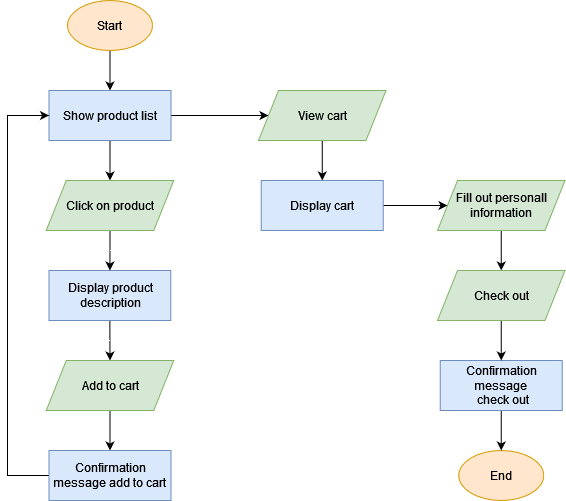

The diagram above was exported from draw.io. Its source (the exported page's mxGraphModel, read from the mxfile embedded in the PNG):
<mxGraphModel dx="1027" dy="559" grid="1" gridSize="10" guides="1" tooltips="1" connect="1" arrows="1" fold="1" page="1" pageScale="1" pageWidth="850" pageHeight="1100" math="0" shadow="0">
  <root>
    <mxCell id="0" />
    <mxCell id="1" parent="0" />
    <mxCell id="yT51zPOQ_sRe4uW143ZM-15" style="edgeStyle=orthogonalEdgeStyle;rounded=0;orthogonalLoop=1;jettySize=auto;html=1;exitX=0.5;exitY=1;exitDx=0;exitDy=0;entryX=0.5;entryY=0;entryDx=0;entryDy=0;" parent="1" source="yT51zPOQ_sRe4uW143ZM-1" target="yT51zPOQ_sRe4uW143ZM-3" edge="1">
      <mxGeometry relative="1" as="geometry" />
    </mxCell>
    <mxCell id="yT51zPOQ_sRe4uW143ZM-1" value="&lt;div&gt;Start&lt;/div&gt;" style="ellipse;whiteSpace=wrap;html=1;fillColor=#ffe6cc;strokeColor=#d79b00;" parent="1" vertex="1">
      <mxGeometry x="170" y="40" width="85" height="50" as="geometry" />
    </mxCell>
    <mxCell id="yT51zPOQ_sRe4uW143ZM-2" value="&lt;div&gt;End&lt;/div&gt;" style="ellipse;whiteSpace=wrap;html=1;fillColor=#ffe6cc;strokeColor=#d79b00;" parent="1" vertex="1">
      <mxGeometry x="561.25" y="490" width="85" height="50" as="geometry" />
    </mxCell>
    <mxCell id="yT51zPOQ_sRe4uW143ZM-18" style="edgeStyle=orthogonalEdgeStyle;rounded=0;orthogonalLoop=1;jettySize=auto;html=1;exitX=0.5;exitY=1;exitDx=0;exitDy=0;entryX=0.5;entryY=0;entryDx=0;entryDy=0;" parent="1" source="yT51zPOQ_sRe4uW143ZM-3" target="yT51zPOQ_sRe4uW143ZM-6" edge="1">
      <mxGeometry relative="1" as="geometry" />
    </mxCell>
    <mxCell id="yT51zPOQ_sRe4uW143ZM-50" style="edgeStyle=orthogonalEdgeStyle;rounded=0;orthogonalLoop=1;jettySize=auto;html=1;exitX=1;exitY=0.5;exitDx=0;exitDy=0;entryX=0;entryY=0.5;entryDx=0;entryDy=0;" parent="1" source="yT51zPOQ_sRe4uW143ZM-3" target="yT51zPOQ_sRe4uW143ZM-8" edge="1">
      <mxGeometry relative="1" as="geometry" />
    </mxCell>
    <mxCell id="yT51zPOQ_sRe4uW143ZM-3" value="Show product list" style="rounded=0;whiteSpace=wrap;html=1;fillColor=#dae8fc;strokeColor=#6c8ebf;" parent="1" vertex="1">
      <mxGeometry x="151.5" y="130" width="122" height="50" as="geometry" />
    </mxCell>
    <mxCell id="yT51zPOQ_sRe4uW143ZM-20" style="edgeStyle=orthogonalEdgeStyle;rounded=0;orthogonalLoop=1;jettySize=auto;html=1;exitX=0.5;exitY=1;exitDx=0;exitDy=0;entryX=0.5;entryY=0;entryDx=0;entryDy=0;" parent="1" source="yT51zPOQ_sRe4uW143ZM-5" target="yT51zPOQ_sRe4uW143ZM-7" edge="1">
      <mxGeometry relative="1" as="geometry" />
    </mxCell>
    <mxCell id="yT51zPOQ_sRe4uW143ZM-5" value="Display product description" style="rounded=0;whiteSpace=wrap;html=1;fillColor=#dae8fc;strokeColor=#6c8ebf;" parent="1" vertex="1">
      <mxGeometry x="151.5" y="310" width="121.75" height="50" as="geometry" />
    </mxCell>
    <mxCell id="yT51zPOQ_sRe4uW143ZM-19" style="edgeStyle=orthogonalEdgeStyle;rounded=0;orthogonalLoop=1;jettySize=auto;html=1;exitX=0.5;exitY=1;exitDx=0;exitDy=0;entryX=0.5;entryY=0;entryDx=0;entryDy=0;" parent="1" source="yT51zPOQ_sRe4uW143ZM-6" target="yT51zPOQ_sRe4uW143ZM-5" edge="1">
      <mxGeometry relative="1" as="geometry" />
    </mxCell>
    <mxCell id="yT51zPOQ_sRe4uW143ZM-6" value="Click on product" style="shape=parallelogram;perimeter=parallelogramPerimeter;whiteSpace=wrap;html=1;fixedSize=1;fillColor=#d5e8d4;strokeColor=#82b366;" parent="1" vertex="1">
      <mxGeometry x="148.75" y="220" width="127.5" height="50" as="geometry" />
    </mxCell>
    <mxCell id="yT51zPOQ_sRe4uW143ZM-21" style="edgeStyle=orthogonalEdgeStyle;rounded=0;orthogonalLoop=1;jettySize=auto;html=1;exitX=0.5;exitY=1;exitDx=0;exitDy=0;entryX=0.5;entryY=0;entryDx=0;entryDy=0;" parent="1" source="yT51zPOQ_sRe4uW143ZM-7" target="yT51zPOQ_sRe4uW143ZM-12" edge="1">
      <mxGeometry relative="1" as="geometry" />
    </mxCell>
    <mxCell id="yT51zPOQ_sRe4uW143ZM-7" value="Add to cart" style="shape=parallelogram;perimeter=parallelogramPerimeter;whiteSpace=wrap;html=1;fixedSize=1;fillColor=#d5e8d4;strokeColor=#82b366;" parent="1" vertex="1">
      <mxGeometry x="148.75" y="400" width="127.5" height="50" as="geometry" />
    </mxCell>
    <mxCell id="yT51zPOQ_sRe4uW143ZM-25" style="edgeStyle=orthogonalEdgeStyle;rounded=0;orthogonalLoop=1;jettySize=auto;html=1;exitX=0.5;exitY=1;exitDx=0;exitDy=0;entryX=0.5;entryY=0;entryDx=0;entryDy=0;" parent="1" source="yT51zPOQ_sRe4uW143ZM-8" target="yT51zPOQ_sRe4uW143ZM-9" edge="1">
      <mxGeometry relative="1" as="geometry" />
    </mxCell>
    <mxCell id="yT51zPOQ_sRe4uW143ZM-8" value="&lt;div&gt;View cart&lt;/div&gt;" style="shape=parallelogram;perimeter=parallelogramPerimeter;whiteSpace=wrap;html=1;fixedSize=1;fillColor=#d5e8d4;strokeColor=#82b366;" parent="1" vertex="1">
      <mxGeometry x="361" y="130" width="127.5" height="50" as="geometry" />
    </mxCell>
    <mxCell id="yT51zPOQ_sRe4uW143ZM-26" style="edgeStyle=orthogonalEdgeStyle;rounded=0;orthogonalLoop=1;jettySize=auto;html=1;exitX=1;exitY=0.5;exitDx=0;exitDy=0;entryX=0;entryY=0.5;entryDx=0;entryDy=0;" parent="1" source="yT51zPOQ_sRe4uW143ZM-9" target="yT51zPOQ_sRe4uW143ZM-10" edge="1">
      <mxGeometry relative="1" as="geometry" />
    </mxCell>
    <mxCell id="yT51zPOQ_sRe4uW143ZM-9" value="Display cart" style="rounded=0;whiteSpace=wrap;html=1;fillColor=#dae8fc;strokeColor=#6c8ebf;" parent="1" vertex="1">
      <mxGeometry x="363.75" y="220" width="122" height="50" as="geometry" />
    </mxCell>
    <mxCell id="yT51zPOQ_sRe4uW143ZM-27" style="edgeStyle=orthogonalEdgeStyle;rounded=0;orthogonalLoop=1;jettySize=auto;html=1;exitX=0.5;exitY=1;exitDx=0;exitDy=0;entryX=0.5;entryY=0;entryDx=0;entryDy=0;" parent="1" source="yT51zPOQ_sRe4uW143ZM-10" target="yT51zPOQ_sRe4uW143ZM-13" edge="1">
      <mxGeometry relative="1" as="geometry" />
    </mxCell>
    <mxCell id="yT51zPOQ_sRe4uW143ZM-10" value="&lt;div&gt;Fill out personall information&lt;br&gt;&lt;/div&gt;" style="shape=parallelogram;perimeter=parallelogramPerimeter;whiteSpace=wrap;html=1;fixedSize=1;fillColor=#d5e8d4;strokeColor=#82b366;" parent="1" vertex="1">
      <mxGeometry x="540" y="220" width="127.5" height="50" as="geometry" />
    </mxCell>
    <mxCell id="yT51zPOQ_sRe4uW143ZM-29" style="edgeStyle=orthogonalEdgeStyle;rounded=0;orthogonalLoop=1;jettySize=auto;html=1;exitX=0.5;exitY=1;exitDx=0;exitDy=0;entryX=0.5;entryY=0;entryDx=0;entryDy=0;" parent="1" source="yT51zPOQ_sRe4uW143ZM-11" target="yT51zPOQ_sRe4uW143ZM-2" edge="1">
      <mxGeometry relative="1" as="geometry" />
    </mxCell>
    <mxCell id="yT51zPOQ_sRe4uW143ZM-11" value="&lt;div&gt;Confirmation message&lt;br&gt;&lt;/div&gt;&amp;nbsp;check out" style="rounded=0;whiteSpace=wrap;html=1;fillColor=#dae8fc;strokeColor=#6c8ebf;" parent="1" vertex="1">
      <mxGeometry x="542.75" y="400" width="122" height="50" as="geometry" />
    </mxCell>
    <mxCell id="yT51zPOQ_sRe4uW143ZM-37" style="edgeStyle=orthogonalEdgeStyle;rounded=0;orthogonalLoop=1;jettySize=auto;html=1;exitX=0;exitY=0.5;exitDx=0;exitDy=0;entryX=0;entryY=0.5;entryDx=0;entryDy=0;" parent="1" source="yT51zPOQ_sRe4uW143ZM-12" target="yT51zPOQ_sRe4uW143ZM-3" edge="1">
      <mxGeometry relative="1" as="geometry">
        <Array as="points">
          <mxPoint x="110" y="515" />
          <mxPoint x="110" y="155" />
        </Array>
      </mxGeometry>
    </mxCell>
    <mxCell id="yT51zPOQ_sRe4uW143ZM-12" value="&lt;div&gt;Confirmation message add to cart&lt;br&gt;&lt;/div&gt;" style="rounded=0;whiteSpace=wrap;html=1;fillColor=#dae8fc;strokeColor=#6c8ebf;" parent="1" vertex="1">
      <mxGeometry x="151.5" y="490" width="122" height="50" as="geometry" />
    </mxCell>
    <mxCell id="yT51zPOQ_sRe4uW143ZM-28" style="edgeStyle=orthogonalEdgeStyle;rounded=0;orthogonalLoop=1;jettySize=auto;html=1;exitX=0.5;exitY=1;exitDx=0;exitDy=0;" parent="1" source="yT51zPOQ_sRe4uW143ZM-13" target="yT51zPOQ_sRe4uW143ZM-11" edge="1">
      <mxGeometry relative="1" as="geometry" />
    </mxCell>
    <mxCell id="yT51zPOQ_sRe4uW143ZM-13" value="&lt;div&gt;Check out&lt;/div&gt;" style="shape=parallelogram;perimeter=parallelogramPerimeter;whiteSpace=wrap;html=1;fixedSize=1;fillColor=#d5e8d4;strokeColor=#82b366;" parent="1" vertex="1">
      <mxGeometry x="540" y="310" width="127.5" height="50" as="geometry" />
    </mxCell>
  </root>
</mxGraphModel>